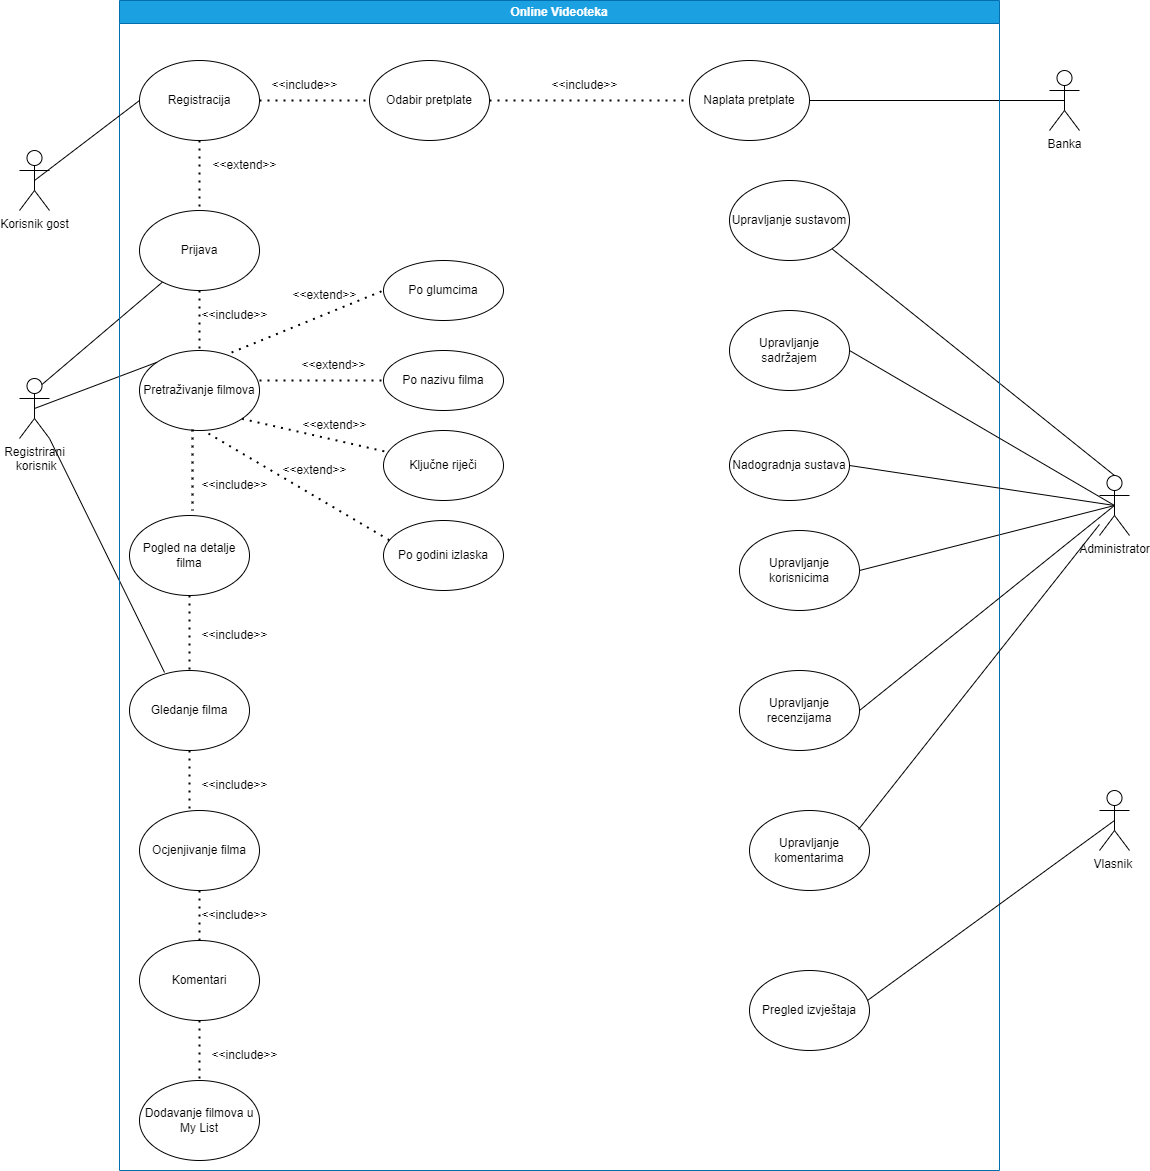

The diagram above was exported from draw.io. Its source (the exported page's mxGraphModel, read from the mxfile embedded in the PNG):
<mxGraphModel dx="1050" dy="581" grid="1" gridSize="10" guides="1" tooltips="1" connect="1" arrows="1" fold="1" page="1" pageScale="1" pageWidth="827" pageHeight="1169" math="0" shadow="0">
  <root>
    <mxCell id="0" />
    <mxCell id="1" parent="0" />
    <mxCell id="gg4HVY9TAaVVfvh8KX-W-1" value="Registrirani&lt;br&gt;&amp;nbsp;korisnik" style="shape=umlActor;verticalLabelPosition=bottom;verticalAlign=top;html=1;outlineConnect=0;" parent="1" vertex="1">
      <mxGeometry x="50" y="398" width="30" height="60" as="geometry" />
    </mxCell>
    <mxCell id="gg4HVY9TAaVVfvh8KX-W-9" value="Registracija" style="ellipse;whiteSpace=wrap;html=1;" parent="1" vertex="1">
      <mxGeometry x="170" y="80" width="120" height="80" as="geometry" />
    </mxCell>
    <mxCell id="gg4HVY9TAaVVfvh8KX-W-23" value="" style="endArrow=none;html=1;rounded=0;exitX=0.75;exitY=0.1;exitDx=0;exitDy=0;exitPerimeter=0;" parent="1" source="gg4HVY9TAaVVfvh8KX-W-1" target="gg4HVY9TAaVVfvh8KX-W-24" edge="1">
      <mxGeometry width="50" height="50" relative="1" as="geometry">
        <mxPoint x="390" y="340" as="sourcePoint" />
        <mxPoint x="440" y="290" as="targetPoint" />
      </mxGeometry>
    </mxCell>
    <mxCell id="gg4HVY9TAaVVfvh8KX-W-27" value="" style="endArrow=none;dashed=1;html=1;dashPattern=1 3;strokeWidth=2;rounded=0;exitX=1;exitY=0.5;exitDx=0;exitDy=0;" parent="1" source="gg4HVY9TAaVVfvh8KX-W-9" edge="1">
      <mxGeometry width="50" height="50" relative="1" as="geometry">
        <mxPoint x="390" y="320" as="sourcePoint" />
        <mxPoint x="400" y="120" as="targetPoint" />
      </mxGeometry>
    </mxCell>
    <mxCell id="gg4HVY9TAaVVfvh8KX-W-28" value="&amp;lt;&amp;lt;include&amp;gt;&amp;gt;" style="text;html=1;align=center;verticalAlign=middle;resizable=0;points=[];autosize=1;strokeColor=none;fillColor=none;" parent="1" vertex="1">
      <mxGeometry x="290" y="90" width="90" height="30" as="geometry" />
    </mxCell>
    <mxCell id="gg4HVY9TAaVVfvh8KX-W-29" value="Odabir pretplate" style="ellipse;whiteSpace=wrap;html=1;" parent="1" vertex="1">
      <mxGeometry x="400" y="80" width="120" height="80" as="geometry" />
    </mxCell>
    <mxCell id="gg4HVY9TAaVVfvh8KX-W-40" value="Pretraživanje filmova" style="ellipse;whiteSpace=wrap;html=1;" parent="1" vertex="1">
      <mxGeometry x="170" y="370" width="120" height="80" as="geometry" />
    </mxCell>
    <mxCell id="gg4HVY9TAaVVfvh8KX-W-41" value="" style="endArrow=none;html=1;rounded=0;entryX=0;entryY=0;entryDx=0;entryDy=0;exitX=0.5;exitY=0.5;exitDx=0;exitDy=0;exitPerimeter=0;" parent="1" source="gg4HVY9TAaVVfvh8KX-W-1" target="gg4HVY9TAaVVfvh8KX-W-40" edge="1">
      <mxGeometry width="50" height="50" relative="1" as="geometry">
        <mxPoint x="390" y="320" as="sourcePoint" />
        <mxPoint x="440" y="270" as="targetPoint" />
      </mxGeometry>
    </mxCell>
    <mxCell id="gg4HVY9TAaVVfvh8KX-W-43" value="" style="endArrow=none;dashed=1;html=1;dashPattern=1 3;strokeWidth=2;rounded=0;exitX=0.767;exitY=0.025;exitDx=0;exitDy=0;exitPerimeter=0;entryX=0;entryY=0.5;entryDx=0;entryDy=0;" parent="1" source="gg4HVY9TAaVVfvh8KX-W-40" target="gg4HVY9TAaVVfvh8KX-W-44" edge="1">
      <mxGeometry width="50" height="50" relative="1" as="geometry">
        <mxPoint x="390" y="320" as="sourcePoint" />
        <mxPoint x="330" y="330" as="targetPoint" />
      </mxGeometry>
    </mxCell>
    <mxCell id="gg4HVY9TAaVVfvh8KX-W-45" value="Po nazivu filma" style="ellipse;whiteSpace=wrap;html=1;" parent="1" vertex="1">
      <mxGeometry x="414" y="370" width="120" height="60" as="geometry" />
    </mxCell>
    <mxCell id="gg4HVY9TAaVVfvh8KX-W-48" value="" style="endArrow=none;dashed=1;html=1;dashPattern=1 3;strokeWidth=2;rounded=0;exitX=1;exitY=0.375;exitDx=0;exitDy=0;exitPerimeter=0;entryX=0;entryY=0.5;entryDx=0;entryDy=0;" parent="1" source="gg4HVY9TAaVVfvh8KX-W-40" target="gg4HVY9TAaVVfvh8KX-W-45" edge="1">
      <mxGeometry width="50" height="50" relative="1" as="geometry">
        <mxPoint x="390" y="420" as="sourcePoint" />
        <mxPoint x="440" y="370" as="targetPoint" />
      </mxGeometry>
    </mxCell>
    <mxCell id="gg4HVY9TAaVVfvh8KX-W-50" value="" style="endArrow=none;dashed=1;html=1;dashPattern=1 3;strokeWidth=2;rounded=0;exitX=0.575;exitY=1.038;exitDx=0;exitDy=0;exitPerimeter=0;entryX=0.067;entryY=0.3;entryDx=0;entryDy=0;entryPerimeter=0;" parent="1" source="gg4HVY9TAaVVfvh8KX-W-40" target="gg4HVY9TAaVVfvh8KX-W-47" edge="1">
      <mxGeometry width="50" height="50" relative="1" as="geometry">
        <mxPoint x="390" y="420" as="sourcePoint" />
        <mxPoint x="440" y="370" as="targetPoint" />
      </mxGeometry>
    </mxCell>
    <mxCell id="gg4HVY9TAaVVfvh8KX-W-52" value="&amp;lt;&amp;lt;extend&amp;gt;&amp;gt;" style="text;html=1;align=center;verticalAlign=middle;resizable=0;points=[];autosize=1;strokeColor=none;fillColor=none;" parent="1" vertex="1">
      <mxGeometry x="319" y="370" width="90" height="30" as="geometry" />
    </mxCell>
    <mxCell id="gg4HVY9TAaVVfvh8KX-W-55" value="" style="endArrow=none;html=1;rounded=0;exitX=1;exitY=1;exitDx=0;exitDy=0;exitPerimeter=0;entryX=0.292;entryY=0.025;entryDx=0;entryDy=0;entryPerimeter=0;" parent="1" source="gg4HVY9TAaVVfvh8KX-W-1" target="gg4HVY9TAaVVfvh8KX-W-56" edge="1">
      <mxGeometry width="50" height="50" relative="1" as="geometry">
        <mxPoint x="390" y="420" as="sourcePoint" />
        <mxPoint x="180" y="640" as="targetPoint" />
        <Array as="points" />
      </mxGeometry>
    </mxCell>
    <mxCell id="gg4HVY9TAaVVfvh8KX-W-57" value="" style="endArrow=none;dashed=1;html=1;dashPattern=1 3;strokeWidth=2;rounded=0;exitX=1;exitY=0.5;exitDx=0;exitDy=0;" parent="1" source="gg4HVY9TAaVVfvh8KX-W-29" edge="1">
      <mxGeometry width="50" height="50" relative="1" as="geometry">
        <mxPoint x="390" y="320" as="sourcePoint" />
        <mxPoint x="720" y="120" as="targetPoint" />
      </mxGeometry>
    </mxCell>
    <mxCell id="gg4HVY9TAaVVfvh8KX-W-58" value="&amp;lt;&amp;lt;include&amp;gt;&amp;gt;" style="text;html=1;align=center;verticalAlign=middle;resizable=0;points=[];autosize=1;strokeColor=none;fillColor=none;" parent="1" vertex="1">
      <mxGeometry x="570" y="90" width="90" height="30" as="geometry" />
    </mxCell>
    <mxCell id="gg4HVY9TAaVVfvh8KX-W-59" value="Naplata pretplate" style="ellipse;whiteSpace=wrap;html=1;" parent="1" vertex="1">
      <mxGeometry x="720" y="80" width="120" height="80" as="geometry" />
    </mxCell>
    <mxCell id="gg4HVY9TAaVVfvh8KX-W-60" value="" style="endArrow=none;html=1;rounded=0;exitX=1;exitY=0.5;exitDx=0;exitDy=0;entryX=0.5;entryY=0.5;entryDx=0;entryDy=0;entryPerimeter=0;" parent="1" source="gg4HVY9TAaVVfvh8KX-W-59" target="gg4HVY9TAaVVfvh8KX-W-61" edge="1">
      <mxGeometry width="50" height="50" relative="1" as="geometry">
        <mxPoint x="390" y="320" as="sourcePoint" />
        <mxPoint x="1050" y="80" as="targetPoint" />
      </mxGeometry>
    </mxCell>
    <mxCell id="gg4HVY9TAaVVfvh8KX-W-61" value="Banka" style="shape=umlActor;verticalLabelPosition=bottom;verticalAlign=top;html=1;outlineConnect=0;" parent="1" vertex="1">
      <mxGeometry x="1080" y="90" width="30" height="60" as="geometry" />
    </mxCell>
    <mxCell id="gg4HVY9TAaVVfvh8KX-W-72" value="Administrator" style="shape=umlActor;verticalLabelPosition=bottom;verticalAlign=top;html=1;outlineConnect=0;" parent="1" vertex="1">
      <mxGeometry x="1130" y="495" width="30" height="60" as="geometry" />
    </mxCell>
    <mxCell id="gg4HVY9TAaVVfvh8KX-W-82" value="" style="endArrow=none;html=1;rounded=0;exitX=0.5;exitY=0;exitDx=0;exitDy=0;exitPerimeter=0;entryX=1;entryY=1;entryDx=0;entryDy=0;" parent="1" source="gg4HVY9TAaVVfvh8KX-W-72" target="gg4HVY9TAaVVfvh8KX-W-74" edge="1">
      <mxGeometry width="50" height="50" relative="1" as="geometry">
        <mxPoint x="850" y="520" as="sourcePoint" />
        <mxPoint x="900" y="470" as="targetPoint" />
      </mxGeometry>
    </mxCell>
    <mxCell id="gg4HVY9TAaVVfvh8KX-W-95" value="" style="endArrow=none;html=1;rounded=0;exitX=1;exitY=0.5;exitDx=0;exitDy=0;entryX=0.5;entryY=0.5;entryDx=0;entryDy=0;entryPerimeter=0;" parent="1" source="gg4HVY9TAaVVfvh8KX-W-94" target="gg4HVY9TAaVVfvh8KX-W-72" edge="1">
      <mxGeometry width="50" height="50" relative="1" as="geometry">
        <mxPoint x="670" y="630" as="sourcePoint" />
        <mxPoint x="1010" y="530" as="targetPoint" />
      </mxGeometry>
    </mxCell>
    <mxCell id="gg4HVY9TAaVVfvh8KX-W-110" value="Online Videoteka" style="swimlane;whiteSpace=wrap;html=1;strokeColor=#006EAF;fillColor=#1ba1e2;fontColor=#ffffff;" parent="1" vertex="1">
      <mxGeometry x="150" y="20" width="880" height="1170" as="geometry" />
    </mxCell>
    <mxCell id="gg4HVY9TAaVVfvh8KX-W-77" value="Nadogradnja sustava" style="ellipse;whiteSpace=wrap;html=1;" parent="gg4HVY9TAaVVfvh8KX-W-110" vertex="1">
      <mxGeometry x="610" y="430" width="120" height="70" as="geometry" />
    </mxCell>
    <mxCell id="gg4HVY9TAaVVfvh8KX-W-94" value="Upravljanje korisnicima" style="ellipse;whiteSpace=wrap;html=1;" parent="gg4HVY9TAaVVfvh8KX-W-110" vertex="1">
      <mxGeometry x="620" y="530" width="120" height="80" as="geometry" />
    </mxCell>
    <mxCell id="0nW2uWBSh4pnIqIu4Ily-17" value="Upravljanje recenzijama" style="ellipse;whiteSpace=wrap;html=1;" parent="gg4HVY9TAaVVfvh8KX-W-110" vertex="1">
      <mxGeometry x="620" y="670" width="120" height="80" as="geometry" />
    </mxCell>
    <mxCell id="gg4HVY9TAaVVfvh8KX-W-83" value="Upravljanje sadržajem" style="ellipse;whiteSpace=wrap;html=1;" parent="gg4HVY9TAaVVfvh8KX-W-110" vertex="1">
      <mxGeometry x="610" y="310" width="120" height="80" as="geometry" />
    </mxCell>
    <mxCell id="gg4HVY9TAaVVfvh8KX-W-74" value="Upravljanje sustavom" style="ellipse;whiteSpace=wrap;html=1;" parent="gg4HVY9TAaVVfvh8KX-W-110" vertex="1">
      <mxGeometry x="610" y="180" width="120" height="80" as="geometry" />
    </mxCell>
    <mxCell id="0nW2uWBSh4pnIqIu4Ily-19" value="Upravljanje komentarima" style="ellipse;whiteSpace=wrap;html=1;" parent="gg4HVY9TAaVVfvh8KX-W-110" vertex="1">
      <mxGeometry x="630" y="810" width="120" height="80" as="geometry" />
    </mxCell>
    <mxCell id="0nW2uWBSh4pnIqIu4Ily-23" value="Pregled izvještaja" style="ellipse;whiteSpace=wrap;html=1;" parent="gg4HVY9TAaVVfvh8KX-W-110" vertex="1">
      <mxGeometry x="630" y="970" width="120" height="80" as="geometry" />
    </mxCell>
    <mxCell id="0nW2uWBSh4pnIqIu4Ily-29" value="&amp;lt;&amp;lt;extend&amp;gt;&amp;gt;" style="text;html=1;align=center;verticalAlign=middle;resizable=0;points=[];autosize=1;strokeColor=none;fillColor=none;" parent="gg4HVY9TAaVVfvh8KX-W-110" vertex="1">
      <mxGeometry x="80" y="150" width="90" height="30" as="geometry" />
    </mxCell>
    <mxCell id="gg4HVY9TAaVVfvh8KX-W-24" value="Prijava" style="ellipse;whiteSpace=wrap;html=1;" parent="gg4HVY9TAaVVfvh8KX-W-110" vertex="1">
      <mxGeometry x="20" y="210" width="120" height="80" as="geometry" />
    </mxCell>
    <mxCell id="gg4HVY9TAaVVfvh8KX-W-51" value="&amp;lt;&amp;lt;extend&amp;gt;&amp;gt;" style="text;html=1;align=center;verticalAlign=middle;resizable=0;points=[];autosize=1;strokeColor=none;fillColor=none;" parent="gg4HVY9TAaVVfvh8KX-W-110" vertex="1">
      <mxGeometry x="160" y="280" width="90" height="30" as="geometry" />
    </mxCell>
    <mxCell id="0nW2uWBSh4pnIqIu4Ily-31" value="&amp;lt;&amp;lt;include&amp;gt;&amp;gt;" style="text;html=1;align=center;verticalAlign=middle;resizable=0;points=[];autosize=1;strokeColor=none;fillColor=none;" parent="gg4HVY9TAaVVfvh8KX-W-110" vertex="1">
      <mxGeometry x="70" y="300" width="90" height="30" as="geometry" />
    </mxCell>
    <mxCell id="0nW2uWBSh4pnIqIu4Ily-33" value="&amp;lt;&amp;lt;include&amp;gt;&amp;gt;" style="text;html=1;align=center;verticalAlign=middle;resizable=0;points=[];autosize=1;strokeColor=none;fillColor=none;" parent="gg4HVY9TAaVVfvh8KX-W-110" vertex="1">
      <mxGeometry x="70" y="470" width="90" height="30" as="geometry" />
    </mxCell>
    <mxCell id="gg4HVY9TAaVVfvh8KX-W-56" value="Gledanje filma" style="ellipse;whiteSpace=wrap;html=1;" parent="gg4HVY9TAaVVfvh8KX-W-110" vertex="1">
      <mxGeometry x="10" y="670" width="120" height="80" as="geometry" />
    </mxCell>
    <mxCell id="gg4HVY9TAaVVfvh8KX-W-66" value="Ocjenjivanje filma" style="ellipse;whiteSpace=wrap;html=1;" parent="gg4HVY9TAaVVfvh8KX-W-110" vertex="1">
      <mxGeometry x="20" y="810" width="120" height="80" as="geometry" />
    </mxCell>
    <mxCell id="gg4HVY9TAaVVfvh8KX-W-70" value="Dodavanje filmova u My List" style="ellipse;whiteSpace=wrap;html=1;" parent="gg4HVY9TAaVVfvh8KX-W-110" vertex="1">
      <mxGeometry x="20" y="1080" width="120" height="80" as="geometry" />
    </mxCell>
    <mxCell id="gg4HVY9TAaVVfvh8KX-W-68" value="Komentari" style="ellipse;whiteSpace=wrap;html=1;" parent="gg4HVY9TAaVVfvh8KX-W-110" vertex="1">
      <mxGeometry x="20" y="940" width="120" height="80" as="geometry" />
    </mxCell>
    <mxCell id="gg4HVY9TAaVVfvh8KX-W-47" value="Po godini izlaska" style="ellipse;whiteSpace=wrap;html=1;" parent="gg4HVY9TAaVVfvh8KX-W-110" vertex="1">
      <mxGeometry x="264" y="520" width="120" height="70" as="geometry" />
    </mxCell>
    <mxCell id="gg4HVY9TAaVVfvh8KX-W-44" value="Po glumcima" style="ellipse;whiteSpace=wrap;html=1;" parent="gg4HVY9TAaVVfvh8KX-W-110" vertex="1">
      <mxGeometry x="264" y="260" width="120" height="60" as="geometry" />
    </mxCell>
    <mxCell id="0nW2uWBSh4pnIqIu4Ily-41" value="" style="endArrow=none;dashed=1;html=1;dashPattern=1 3;strokeWidth=2;rounded=0;exitX=0.5;exitY=1;exitDx=0;exitDy=0;" parent="gg4HVY9TAaVVfvh8KX-W-110" source="gg4HVY9TAaVVfvh8KX-W-56" edge="1">
      <mxGeometry width="50" height="50" relative="1" as="geometry">
        <mxPoint x="290" y="700" as="sourcePoint" />
        <mxPoint x="70" y="810" as="targetPoint" />
      </mxGeometry>
    </mxCell>
    <mxCell id="0nW2uWBSh4pnIqIu4Ily-42" value="" style="endArrow=none;dashed=1;html=1;dashPattern=1 3;strokeWidth=2;rounded=0;exitX=0.5;exitY=1;exitDx=0;exitDy=0;entryX=0.5;entryY=0;entryDx=0;entryDy=0;" parent="gg4HVY9TAaVVfvh8KX-W-110" source="gg4HVY9TAaVVfvh8KX-W-66" target="gg4HVY9TAaVVfvh8KX-W-68" edge="1">
      <mxGeometry width="50" height="50" relative="1" as="geometry">
        <mxPoint x="290" y="700" as="sourcePoint" />
        <mxPoint x="340" y="650" as="targetPoint" />
      </mxGeometry>
    </mxCell>
    <mxCell id="0nW2uWBSh4pnIqIu4Ily-43" value="" style="endArrow=none;dashed=1;html=1;dashPattern=1 3;strokeWidth=2;rounded=0;exitX=0.5;exitY=1;exitDx=0;exitDy=0;entryX=0.5;entryY=0;entryDx=0;entryDy=0;" parent="gg4HVY9TAaVVfvh8KX-W-110" source="gg4HVY9TAaVVfvh8KX-W-68" target="gg4HVY9TAaVVfvh8KX-W-70" edge="1">
      <mxGeometry width="50" height="50" relative="1" as="geometry">
        <mxPoint x="290" y="700" as="sourcePoint" />
        <mxPoint x="340" y="650" as="targetPoint" />
      </mxGeometry>
    </mxCell>
    <mxCell id="0nW2uWBSh4pnIqIu4Ily-44" value="&amp;lt;&amp;lt;include&amp;gt;&amp;gt;" style="text;html=1;align=center;verticalAlign=middle;resizable=0;points=[];autosize=1;strokeColor=none;fillColor=none;" parent="gg4HVY9TAaVVfvh8KX-W-110" vertex="1">
      <mxGeometry x="70" y="770" width="90" height="30" as="geometry" />
    </mxCell>
    <mxCell id="0nW2uWBSh4pnIqIu4Ily-46" value="&amp;lt;&amp;lt;include&amp;gt;&amp;gt;" style="text;html=1;align=center;verticalAlign=middle;resizable=0;points=[];autosize=1;strokeColor=none;fillColor=none;" parent="gg4HVY9TAaVVfvh8KX-W-110" vertex="1">
      <mxGeometry x="80" y="1040" width="90" height="30" as="geometry" />
    </mxCell>
    <mxCell id="gg4HVY9TAaVVfvh8KX-W-53" value="&amp;lt;&amp;lt;extend&amp;gt;&amp;gt;" style="text;html=1;align=center;verticalAlign=middle;resizable=0;points=[];autosize=1;strokeColor=none;fillColor=none;" parent="gg4HVY9TAaVVfvh8KX-W-110" vertex="1">
      <mxGeometry x="150" y="455" width="90" height="30" as="geometry" />
    </mxCell>
    <mxCell id="0nW2uWBSh4pnIqIu4Ily-45" value="&amp;lt;&amp;lt;include&amp;gt;&amp;gt;" style="text;html=1;align=center;verticalAlign=middle;resizable=0;points=[];autosize=1;strokeColor=none;fillColor=none;" parent="gg4HVY9TAaVVfvh8KX-W-110" vertex="1">
      <mxGeometry x="70" y="900" width="90" height="30" as="geometry" />
    </mxCell>
    <mxCell id="0nW2uWBSh4pnIqIu4Ily-47" value="Pogled na detalje filma" style="ellipse;whiteSpace=wrap;html=1;" parent="gg4HVY9TAaVVfvh8KX-W-110" vertex="1">
      <mxGeometry x="10" y="515" width="120" height="80" as="geometry" />
    </mxCell>
    <mxCell id="0nW2uWBSh4pnIqIu4Ily-50" value="&amp;lt;&amp;lt;include&amp;gt;&amp;gt;" style="text;html=1;align=center;verticalAlign=middle;resizable=0;points=[];autosize=1;strokeColor=none;fillColor=none;" parent="gg4HVY9TAaVVfvh8KX-W-110" vertex="1">
      <mxGeometry x="70" y="620" width="90" height="30" as="geometry" />
    </mxCell>
    <mxCell id="NVhraX7yO4u_frwCjtcj-2" value="" style="endArrow=none;dashed=1;html=1;dashPattern=1 3;strokeWidth=2;rounded=0;exitX=0.5;exitY=1;exitDx=0;exitDy=0;entryX=0.5;entryY=0;entryDx=0;entryDy=0;" edge="1" parent="gg4HVY9TAaVVfvh8KX-W-110" source="0nW2uWBSh4pnIqIu4Ily-47" target="gg4HVY9TAaVVfvh8KX-W-56">
      <mxGeometry width="50" height="50" relative="1" as="geometry">
        <mxPoint x="360" y="710" as="sourcePoint" />
        <mxPoint x="410" y="660" as="targetPoint" />
      </mxGeometry>
    </mxCell>
    <mxCell id="NVhraX7yO4u_frwCjtcj-3" value="Ključne riječi" style="ellipse;whiteSpace=wrap;html=1;" vertex="1" parent="gg4HVY9TAaVVfvh8KX-W-110">
      <mxGeometry x="264" y="430" width="120" height="70" as="geometry" />
    </mxCell>
    <mxCell id="NVhraX7yO4u_frwCjtcj-5" value="&amp;lt;&amp;lt;extend&amp;gt;&amp;gt;" style="text;html=1;align=center;verticalAlign=middle;resizable=0;points=[];autosize=1;strokeColor=none;fillColor=none;" vertex="1" parent="gg4HVY9TAaVVfvh8KX-W-110">
      <mxGeometry x="170" y="410" width="90" height="30" as="geometry" />
    </mxCell>
    <mxCell id="0nW2uWBSh4pnIqIu4Ily-14" value="Korisnik gost" style="shape=umlActor;verticalLabelPosition=bottom;verticalAlign=top;html=1;outlineConnect=0;" parent="1" vertex="1">
      <mxGeometry x="50" y="170" width="30" height="60" as="geometry" />
    </mxCell>
    <mxCell id="0nW2uWBSh4pnIqIu4Ily-16" value="" style="endArrow=none;html=1;rounded=0;exitX=1;exitY=0.5;exitDx=0;exitDy=0;entryX=0.5;entryY=0.5;entryDx=0;entryDy=0;entryPerimeter=0;" parent="1" source="gg4HVY9TAaVVfvh8KX-W-77" target="gg4HVY9TAaVVfvh8KX-W-72" edge="1">
      <mxGeometry width="50" height="50" relative="1" as="geometry">
        <mxPoint x="700" y="630" as="sourcePoint" />
        <mxPoint x="750" y="580" as="targetPoint" />
      </mxGeometry>
    </mxCell>
    <mxCell id="0nW2uWBSh4pnIqIu4Ily-18" value="" style="endArrow=none;html=1;rounded=0;exitX=1;exitY=0.5;exitDx=0;exitDy=0;entryX=0.5;entryY=0.5;entryDx=0;entryDy=0;entryPerimeter=0;" parent="1" source="gg4HVY9TAaVVfvh8KX-W-83" target="gg4HVY9TAaVVfvh8KX-W-72" edge="1">
      <mxGeometry width="50" height="50" relative="1" as="geometry">
        <mxPoint x="700" y="610" as="sourcePoint" />
        <mxPoint x="750" y="560" as="targetPoint" />
      </mxGeometry>
    </mxCell>
    <mxCell id="0nW2uWBSh4pnIqIu4Ily-21" value="" style="endArrow=none;html=1;rounded=0;exitX=1;exitY=0.5;exitDx=0;exitDy=0;entryX=0.5;entryY=0.5;entryDx=0;entryDy=0;entryPerimeter=0;" parent="1" source="0nW2uWBSh4pnIqIu4Ily-17" target="gg4HVY9TAaVVfvh8KX-W-72" edge="1">
      <mxGeometry width="50" height="50" relative="1" as="geometry">
        <mxPoint x="700" y="510" as="sourcePoint" />
        <mxPoint x="750" y="460" as="targetPoint" />
      </mxGeometry>
    </mxCell>
    <mxCell id="0nW2uWBSh4pnIqIu4Ily-22" value="" style="endArrow=none;html=1;rounded=0;exitX=0.908;exitY=0.238;exitDx=0;exitDy=0;exitPerimeter=0;" parent="1" source="0nW2uWBSh4pnIqIu4Ily-19" target="gg4HVY9TAaVVfvh8KX-W-72" edge="1">
      <mxGeometry width="50" height="50" relative="1" as="geometry">
        <mxPoint x="700" y="510" as="sourcePoint" />
        <mxPoint x="750" y="460" as="targetPoint" />
      </mxGeometry>
    </mxCell>
    <mxCell id="0nW2uWBSh4pnIqIu4Ily-24" value="Vlasnik&amp;nbsp;&lt;br&gt;" style="shape=umlActor;verticalLabelPosition=bottom;verticalAlign=top;html=1;outlineConnect=0;" parent="1" vertex="1">
      <mxGeometry x="1130" y="810" width="30" height="60" as="geometry" />
    </mxCell>
    <mxCell id="0nW2uWBSh4pnIqIu4Ily-25" value="" style="endArrow=none;html=1;rounded=0;exitX=0.983;exitY=0.375;exitDx=0;exitDy=0;exitPerimeter=0;entryX=0.5;entryY=0.5;entryDx=0;entryDy=0;entryPerimeter=0;" parent="1" source="0nW2uWBSh4pnIqIu4Ily-23" target="0nW2uWBSh4pnIqIu4Ily-24" edge="1">
      <mxGeometry width="50" height="50" relative="1" as="geometry">
        <mxPoint x="700" y="710" as="sourcePoint" />
        <mxPoint x="750" y="660" as="targetPoint" />
      </mxGeometry>
    </mxCell>
    <mxCell id="0nW2uWBSh4pnIqIu4Ily-26" value="" style="endArrow=none;html=1;rounded=0;exitX=0.5;exitY=0.5;exitDx=0;exitDy=0;exitPerimeter=0;entryX=0;entryY=0.5;entryDx=0;entryDy=0;" parent="1" source="0nW2uWBSh4pnIqIu4Ily-14" target="gg4HVY9TAaVVfvh8KX-W-9" edge="1">
      <mxGeometry width="50" height="50" relative="1" as="geometry">
        <mxPoint x="700" y="510" as="sourcePoint" />
        <mxPoint x="750" y="460" as="targetPoint" />
      </mxGeometry>
    </mxCell>
    <mxCell id="0nW2uWBSh4pnIqIu4Ily-28" value="" style="endArrow=none;dashed=1;html=1;dashPattern=1 3;strokeWidth=2;rounded=0;exitX=0.5;exitY=1;exitDx=0;exitDy=0;entryX=0.5;entryY=0;entryDx=0;entryDy=0;" parent="1" source="gg4HVY9TAaVVfvh8KX-W-9" target="gg4HVY9TAaVVfvh8KX-W-24" edge="1">
      <mxGeometry width="50" height="50" relative="1" as="geometry">
        <mxPoint x="700" y="410" as="sourcePoint" />
        <mxPoint x="750" y="360" as="targetPoint" />
      </mxGeometry>
    </mxCell>
    <mxCell id="0nW2uWBSh4pnIqIu4Ily-30" value="" style="endArrow=none;dashed=1;html=1;dashPattern=1 3;strokeWidth=2;rounded=0;exitX=0.5;exitY=1;exitDx=0;exitDy=0;" parent="1" source="gg4HVY9TAaVVfvh8KX-W-24" target="gg4HVY9TAaVVfvh8KX-W-40" edge="1">
      <mxGeometry width="50" height="50" relative="1" as="geometry">
        <mxPoint x="700" y="510" as="sourcePoint" />
        <mxPoint x="750" y="460" as="targetPoint" />
      </mxGeometry>
    </mxCell>
    <mxCell id="0nW2uWBSh4pnIqIu4Ily-49" value="" style="endArrow=none;dashed=1;html=1;dashPattern=1 3;strokeWidth=2;rounded=0;exitX=0.442;exitY=0.988;exitDx=0;exitDy=0;exitPerimeter=0;" parent="1" source="gg4HVY9TAaVVfvh8KX-W-40" edge="1">
      <mxGeometry width="50" height="50" relative="1" as="geometry">
        <mxPoint x="440" y="660" as="sourcePoint" />
        <mxPoint x="223" y="530" as="targetPoint" />
      </mxGeometry>
    </mxCell>
    <mxCell id="NVhraX7yO4u_frwCjtcj-4" value="" style="endArrow=none;dashed=1;html=1;dashPattern=1 3;strokeWidth=2;rounded=0;exitX=1;exitY=1;exitDx=0;exitDy=0;entryX=0.027;entryY=0.306;entryDx=0;entryDy=0;entryPerimeter=0;" edge="1" parent="1" source="gg4HVY9TAaVVfvh8KX-W-40" target="NVhraX7yO4u_frwCjtcj-3">
      <mxGeometry width="50" height="50" relative="1" as="geometry">
        <mxPoint x="510" y="530" as="sourcePoint" />
        <mxPoint x="560" y="480" as="targetPoint" />
      </mxGeometry>
    </mxCell>
  </root>
</mxGraphModel>